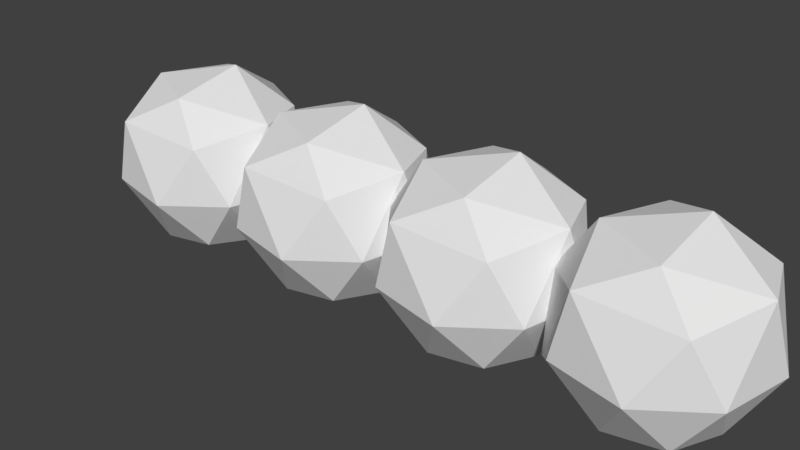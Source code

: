 # Source: Elemental_Rocks.blend  (saved by Blender 2.91.10; exported with 4.5.12 LTS)
import bpy
from mathutils import Matrix  # noqa: F401  (used for matrix-valued properties, if any)

bpy.ops.wm.read_factory_settings(use_empty=True)
scene = bpy.context.scene
scene.name = 'Scene'

# ---- collections
col_collection_1 = bpy.data.collections.new('Collection 1'); scene.collection.children.link(col_collection_1)

# ---- world
world_world = bpy.data.worlds.new('World'); scene.world = world_world
world_world.use_nodes = True; world_world.node_tree.nodes.clear()
_N = world_world.node_tree.nodes; _L = world_world.node_tree.links
n0 = _N.new('ShaderNodeOutputWorld'); n0.name = 'World Output'; n0.location = (300, 300)
n1 = _N.new('ShaderNodeBackground'); n1.name = 'Background'; n1.location = (10, 300)
n1.inputs[0].default_value = (0.05088, 0.05088, 0.05088, 1.0)
_L.new(n1.outputs[0], n0.inputs[0])
n0.is_active_output = True
world_world.color = (0.05088, 0.05088, 0.05088)
world_world.use_sun_shadow = False
world_world.sun_shadow_jitter_overblur = 0.0

# ---- meshes
me_rock_000 = bpy.data.meshes.new('Rock.000')
me_rock_000.from_pydata([(-0.6096, -0.6096, -0.6096), (-0.6096, -0.6096, 0.6096), (-0.6096, 0.6096, -0.6096), (-0.6096, 0.6096, 0.6096), (0.6096, -0.6096, -0.6096), (0.6096, -0.6096, 0.6096), (0.6096, 0.6096, -0.6096), (0.6096, 0.6096, 0.6096)], [], [(0, 1, 3, 2), (2, 3, 7, 6), (6, 7, 5, 4), (4, 5, 1, 0), (2, 6, 4, 0), (7, 3, 1, 5)])
_uv = me_rock_000.uv_layers.new(name='UVMap')
_uv.uv.foreach_set('vector', [0.375, 0.0, 0.625, 0.0, 0.625, 0.25, 0.375, 0.25, 0.375, 0.25, 0.625, 0.25, 0.625, 0.5, 0.375, 0.5, 0.375, 0.5, 0.625, 0.5, 0.625, 0.75, 0.375, 0.75, 0.375, 0.75, 0.625, 0.75, 0.625, 1.0, 0.375, 1.0, 0.125, 0.5, 0.375, 0.5, 0.375, 0.75, 0.125, 0.75, 0.625, 0.5, 0.875, 0.5, 0.875, 0.75, 0.625, 0.75])
me_rock_000.use_remesh_fix_poles = True
me_rock_000.use_remesh_preserve_attributes = False
me_rock_000.use_mirror_vertex_groups = False
me_rock_000.update()
me_rock_001 = bpy.data.meshes.new('Rock.001')
me_rock_001.from_pydata([(-0.6096, -0.6096, -0.6096), (-0.6096, -0.6096, 0.6096), (-0.6096, 0.6096, -0.6096), (-0.6096, 0.6096, 0.6096), (0.6096, -0.6096, -0.6096), (0.6096, -0.6096, 0.6096), (0.6096, 0.6096, -0.6096), (0.6096, 0.6096, 0.6096)], [], [(0, 1, 3, 2), (2, 3, 7, 6), (6, 7, 5, 4), (4, 5, 1, 0), (2, 6, 4, 0), (7, 3, 1, 5)])
_uv = me_rock_001.uv_layers.new(name='UVMap')
_uv.uv.foreach_set('vector', [0.375, 0.0, 0.625, 0.0, 0.625, 0.25, 0.375, 0.25, 0.375, 0.25, 0.625, 0.25, 0.625, 0.5, 0.375, 0.5, 0.375, 0.5, 0.625, 0.5, 0.625, 0.75, 0.375, 0.75, 0.375, 0.75, 0.625, 0.75, 0.625, 1.0, 0.375, 1.0, 0.125, 0.5, 0.375, 0.5, 0.375, 0.75, 0.125, 0.75, 0.625, 0.5, 0.875, 0.5, 0.875, 0.75, 0.625, 0.75])
me_rock_001.use_remesh_fix_poles = True
me_rock_001.use_remesh_preserve_attributes = False
me_rock_001.use_mirror_vertex_groups = False
me_rock_001.update()
me_rock_002 = bpy.data.meshes.new('Rock.002')
me_rock_002.from_pydata([(-0.6096, -0.6096, -0.6096), (-0.6096, -0.6096, 0.6096), (-0.6096, 0.6096, -0.6096), (-0.6096, 0.6096, 0.6096), (0.6096, -0.6096, -0.6096), (0.6096, -0.6096, 0.6096), (0.6096, 0.6096, -0.6096), (0.6096, 0.6096, 0.6096)], [], [(0, 1, 3, 2), (2, 3, 7, 6), (6, 7, 5, 4), (4, 5, 1, 0), (2, 6, 4, 0), (7, 3, 1, 5)])
_uv = me_rock_002.uv_layers.new(name='UVMap')
_uv.uv.foreach_set('vector', [0.375, 0.0, 0.625, 0.0, 0.625, 0.25, 0.375, 0.25, 0.375, 0.25, 0.625, 0.25, 0.625, 0.5, 0.375, 0.5, 0.375, 0.5, 0.625, 0.5, 0.625, 0.75, 0.375, 0.75, 0.375, 0.75, 0.625, 0.75, 0.625, 1.0, 0.375, 1.0, 0.125, 0.5, 0.375, 0.5, 0.375, 0.75, 0.125, 0.75, 0.625, 0.5, 0.875, 0.5, 0.875, 0.75, 0.625, 0.75])
me_rock_002.use_remesh_fix_poles = True
me_rock_002.use_remesh_preserve_attributes = False
me_rock_002.use_mirror_vertex_groups = False
me_rock_002.update()
me_rock_003 = bpy.data.meshes.new('Rock.003')
me_rock_003.from_pydata([(-0.6096, -0.6096, -0.6096), (-0.6096, -0.6096, 0.6096), (-0.6096, 0.6096, -0.6096), (-0.6096, 0.6096, 0.6096), (0.6096, -0.6096, -0.6096), (0.6096, -0.6096, 0.6096), (0.6096, 0.6096, -0.6096), (0.6096, 0.6096, 0.6096)], [], [(0, 1, 3, 2), (2, 3, 7, 6), (6, 7, 5, 4), (4, 5, 1, 0), (2, 6, 4, 0), (7, 3, 1, 5)])
_uv = me_rock_003.uv_layers.new(name='UVMap')
_uv.uv.foreach_set('vector', [0.375, 0.0, 0.625, 0.0, 0.625, 0.25, 0.375, 0.25, 0.375, 0.25, 0.625, 0.25, 0.625, 0.5, 0.375, 0.5, 0.375, 0.5, 0.625, 0.5, 0.625, 0.75, 0.375, 0.75, 0.375, 0.75, 0.625, 0.75, 0.625, 1.0, 0.375, 1.0, 0.125, 0.5, 0.375, 0.5, 0.375, 0.75, 0.125, 0.75, 0.625, 0.5, 0.875, 0.5, 0.875, 0.75, 0.625, 0.75])
me_rock_003.use_remesh_fix_poles = True
me_rock_003.use_remesh_preserve_attributes = False
me_rock_003.use_mirror_vertex_groups = False
me_rock_003.update()

# ---- objects
ob_rock_000 = bpy.data.objects.new('Rock.000', me_rock_000)
ob_rock_001 = bpy.data.objects.new('Rock.001', me_rock_001)
ob_rock_002 = bpy.data.objects.new('Rock.002', me_rock_002)
ob_rock_003 = bpy.data.objects.new('Rock.003', me_rock_003)

# ---- transforms, parenting, visibility, modifiers, constraints
ob_rock_000.location = (0.0, 0.0, 0.0)
ob_rock_000.lineart.crease_threshold = 0.0
_m = ob_rock_000.modifiers.new('Subdivision', 'SUBSURF')
_m.uv_smooth = 'PRESERVE_CORNERS'
_m = ob_rock_000.modifiers.new('Displace', 'DISPLACE')
_m = ob_rock_000.modifiers.new('Decimate', 'DECIMATE')
_m.ratio = 0.25
ob_rock_001.location = (1.829, 0.0, 0.0)
ob_rock_001.lineart.crease_threshold = 0.0
_m = ob_rock_001.modifiers.new('Subdivision', 'SUBSURF')
_m.uv_smooth = 'PRESERVE_CORNERS'
_m = ob_rock_001.modifiers.new('Displace', 'DISPLACE')
_m.texture_coords = 'GLOBAL'
_m = ob_rock_001.modifiers.new('Decimate', 'DECIMATE')
_m.ratio = 0.25
ob_rock_002.location = (3.658, 0.0, 0.0)
ob_rock_002.lineart.crease_threshold = 0.0
_m = ob_rock_002.modifiers.new('Subdivision', 'SUBSURF')
_m.uv_smooth = 'PRESERVE_CORNERS'
_m = ob_rock_002.modifiers.new('Displace', 'DISPLACE')
_m.texture_coords = 'GLOBAL'
_m = ob_rock_002.modifiers.new('Decimate', 'DECIMATE')
_m.ratio = 0.25
ob_rock_003.location = (5.486, 0.0, 0.0)
ob_rock_003.lineart.crease_threshold = 0.0
_m = ob_rock_003.modifiers.new('Subdivision', 'SUBSURF')
_m.uv_smooth = 'PRESERVE_CORNERS'
_m = ob_rock_003.modifiers.new('Displace', 'DISPLACE')
_m.texture_coords = 'GLOBAL'
_m = ob_rock_003.modifiers.new('Decimate', 'DECIMATE')
_m.ratio = 0.25

# ---- collection membership
scene.collection.objects.link(ob_rock_000)
scene.collection.objects.link(ob_rock_001)
scene.collection.objects.link(ob_rock_002)
scene.collection.objects.link(ob_rock_003)

# ---- scene / render settings (as saved in the file)
scene.frame_start = 1; scene.frame_end = 150; scene.frame_set(1)
scene.render.engine = 'CYCLES'
scene.render.image_settings.compression = 0
scene.render.fps = 30
scene.render.dither_intensity = 0.0
scene.render.film_transparent = True
scene.cycles.use_denoising = False
scene.cycles.samples = 1024
scene.cycles.sampling_pattern = 'TABULATED_SOBOL'
scene.cycles.use_adaptive_sampling = False
scene.cycles.use_light_tree = False
scene.cycles.use_animated_seed = True
scene.view_settings.view_transform = 'Standard'
bpy.context.view_layer.update()

# ---- added for rendering (the .blend has no active camera and no usable light): camera, sun
cam_auto = bpy.data.cameras.new('AutoCamera')
cam_auto.lens = 50.0
cam_auto.sensor_width = 36.0
cam_auto.clip_end = 1000.0
ob_auto_camera = bpy.data.objects.new('AutoCamera', cam_auto)
scene.collection.objects.link(ob_auto_camera)
ob_auto_camera.location = (8.7992, -7.37577, 4.8939)
ob_auto_camera.rotation_euler = (1.09748, -7.21219e-08, 0.694738)
scene.camera = ob_auto_camera
light_auto_sun = bpy.data.lights.new('AutoSun', 'SUN')
light_auto_sun.energy = 3.0
light_auto_sun.angle = 0.0523599
ob_auto_sun = bpy.data.objects.new('AutoSun', light_auto_sun)
scene.collection.objects.link(ob_auto_sun)
ob_auto_sun.rotation_euler = (0.872665, 0.174533, 0.523599)
bpy.context.view_layer.update()
